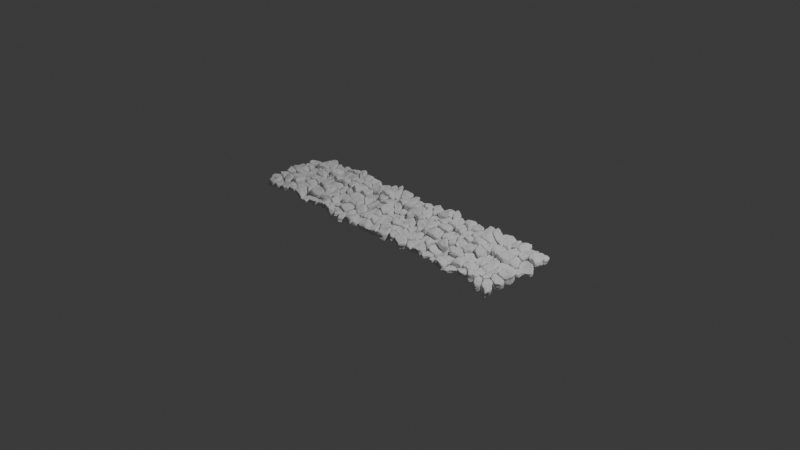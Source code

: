 # Source: MoProceduralRocks.blend  (saved by Blender 4.5.91; exported with 4.5.12 LTS)
import bpy
from mathutils import Matrix  # noqa: F401  (used for matrix-valued properties, if any)

bpy.ops.wm.read_factory_settings(use_empty=True)
scene = bpy.context.scene
scene.name = 'Scene'

# ---- collections
col_collection = bpy.data.collections.new('Collection'); scene.collection.children.link(col_collection)

# ---- materials (node trees are filled in below, after node groups)
mat_material = bpy.data.materials.new('Material')
mat_material.alpha_threshold = 0.0
mat_material.roughness = 0.5
mat_material.line_color = (0.0, 0.0, 0.0, 1.0)

# ---- node groups
ng_geometry_nodes = bpy.data.node_groups.new('Geometry Nodes', 'GeometryNodeTree')
_s = ng_geometry_nodes.interface.new_socket(name='Geometry', in_out='OUTPUT', socket_type='NodeSocketGeometry')
_s = ng_geometry_nodes.interface.new_socket(name='Geometry', in_out='INPUT', socket_type='NodeSocketGeometry')
ng_geometry_nodes.is_modifier = True
_N = ng_geometry_nodes.nodes; _L = ng_geometry_nodes.links
n0 = _N.new('NodeGroupOutput'); n0.name = 'Group Output'; n0.location = (2746, 23)
n1 = _N.new('GeometryNodeMeshGrid'); n1.name = 'Grid'; n1.location = (-378, 132)
n2 = _N.new('FunctionNodeInputInt'); n2.name = 'Integer'; n2.location = (-847, -94)
n2.integer = 9
n2.outputs[0].default_value = 0
n3 = _N.new('GeometryNodeTriangulate'); n3.name = 'Triangulate'; n3.location = (49, 66)
n4 = _N.new('GeometryNodeDualMesh'); n4.name = 'Dual Mesh'; n4.location = (279, 20)
n5 = _N.new('FunctionNodeRandomValue'); n5.name = 'Random Value'; n5.location = (-189, 154)
n5.data_type = 'BOOLEAN'
n5.inputs[6].default_value = 0.48
n6 = _N.new('GeometryNodeExtrudeMesh'); n6.name = 'Extrude Mesh'; n6.location = (1540, 48)
n7 = _N.new('GeometryNodeScaleElements'); n7.name = 'Scale Elements'; n7.location = (1125, 10)
n7.inputs[2].default_value = 0.95
n8 = _N.new('GeometryNodeSplitEdges'); n8.name = 'Split Edges'; n8.location = (945, -18)
n9 = _N.new('FunctionNodeRandomValue'); n9.name = 'Random Value.001'; n9.location = (1286, 98)
n9.inputs[2].default_value = 0.02
n9.inputs[3].default_value = 0.08
n10 = _N.new('GeometryNodeSubdivisionSurface'); n10.name = 'Subdivision Surface'; n10.location = (1828, 28)
n10.inputs[1].default_value = 3
n10.inputs[2].default_value = 0.35
n11 = _N.new('GeometryNodeSetPosition'); n11.name = 'Set Position'; n11.location = (2462, 26)
n12 = _N.new('ShaderNodeTexNoise'); n12.name = 'Noise Texture'; n12.location = (1824, -179)
n12.inputs[2].default_value = 4.95
n12.inputs[3].default_value = 6.0
n13 = _N.new('ShaderNodeVectorMath'); n13.name = 'Vector Math'; n13.location = (2102, -146)
n13.operation = 'SUBTRACT'
n13.inputs[1].default_value = (0.5, 0.5, 0.5)
n14 = _N.new('ShaderNodeVectorMath'); n14.name = 'Vector Math.001'; n14.location = (2282, -106)
n14.operation = 'SCALE'
n14.inputs[3].default_value = 0.13
n15 = _N.new('GeometryNodeSetPosition'); n15.name = 'Set Position.001'; n15.location = (541, -3)
n16 = _N.new('ShaderNodeTexNoise'); n16.name = 'Noise Texture.001'; n16.location = (-365, -325)
n16.inputs[3].default_value = 3.0
n17 = _N.new('ShaderNodeVectorMath'); n17.name = 'Vector Math.002'; n17.location = (-158, -293)
n17.operation = 'SUBTRACT'
n17.inputs[1].default_value = (0.5, 0.5, 0.5)
n18 = _N.new('ShaderNodeVectorMath'); n18.name = 'Vector Math.003'; n18.location = (224, -254)
n18.operation = 'SCALE'
n18.inputs[3].default_value = 0.15
n19 = _N.new('ShaderNodeVectorMath'); n19.name = 'Vector Math.004'; n19.location = (34, -286)
n19.operation = 'MULTIPLY'
n19.inputs[1].default_value = (1.0, 1.0, 0.5)
n20 = _N.new('ShaderNodeValue'); n20.name = 'Value'; n20.location = (-850, 29)
n20.outputs[0].default_value = 3.4
n21 = _N.new('ShaderNodeMath'); n21.name = 'Math'; n21.location = (-543, -49)
n21.operation = 'MULTIPLY'
_L.new(n11.outputs[0], n0.inputs[0])
_L.new(n21.outputs[0], n1.inputs[2])
_L.new(n2.outputs[0], n1.inputs[3])
_L.new(n1.outputs[0], n3.inputs[0])
_L.new(n3.outputs[0], n4.inputs[0])
_L.new(n5.outputs[3], n3.inputs[1])
_L.new(n7.outputs[0], n6.inputs[0])
_L.new(n8.outputs[0], n7.inputs[0])
_L.new(n15.outputs[0], n8.inputs[0])
_L.new(n9.outputs[1], n6.inputs[3])
_L.new(n6.outputs[0], n10.inputs[0])
_L.new(n10.outputs[0], n11.inputs[0])
_L.new(n14.outputs[0], n11.inputs[3])
_L.new(n12.outputs[1], n13.inputs[0])
_L.new(n13.outputs[0], n14.inputs[0])
_L.new(n16.outputs[1], n17.inputs[0])
_L.new(n19.outputs[0], n18.inputs[0])
_L.new(n4.outputs[0], n15.inputs[0])
_L.new(n18.outputs[0], n15.inputs[3])
_L.new(n17.outputs[0], n19.inputs[0])
_L.new(n20.outputs[0], n1.inputs[0])
_L.new(n2.outputs[0], n21.inputs[0])
_L.new(n20.outputs[0], n21.inputs[1])
n0.is_active_output = True

# ---- material node trees
mat_material.use_nodes = True; mat_material.node_tree.nodes.clear()
_N = mat_material.node_tree.nodes; _L = mat_material.node_tree.links
n0 = _N.new('ShaderNodeOutputMaterial'); n0.name = 'Material Output'; n0.location = (200, 100)
n1 = _N.new('ShaderNodeBsdfPrincipled'); n1.name = 'Principled BSDF'; n1.location = (-200, 100)
n1.inputs[3].default_value = 1.45
_L.new(n1.outputs[0], n0.inputs[0])
n0.is_active_output = True

# ---- world
world_world = bpy.data.worlds.new('World'); scene.world = world_world
world_world.use_nodes = True; world_world.node_tree.nodes.clear()
_N = world_world.node_tree.nodes; _L = world_world.node_tree.links
n0 = _N.new('ShaderNodeOutputWorld'); n0.name = 'World Output'; n0.location = (200, 100)
n1 = _N.new('ShaderNodeBackground'); n1.name = 'Background'; n1.location = (-200, 100)
n1.inputs[0].default_value = (0.05088, 0.05088, 0.05088, 1.0)
_L.new(n1.outputs[0], n0.inputs[0])
n0.is_active_output = True
world_world.color = (0.05088, 0.05088, 0.05088)
world_world.sun_shadow_jitter_overblur = 0.0

# ---- cameras
cam_camera = bpy.data.cameras.new('Camera')
cam_camera.clip_end = 100.0
cam_camera.ortho_scale = 7.314

# ---- lights
light_light = bpy.data.lights.new('Light', 'POINT')
light_light.energy = 1000.0
light_light.shadow_soft_size = 0.1

# ---- meshes
me_cube = bpy.data.meshes.new('Cube')
me_cube.from_pydata([(1.0, 1.0, 1.0), (1.0, 1.0, -1.0), (1.0, -1.0, 1.0), (1.0, -1.0, -1.0), (-1.0, 1.0, 1.0), (-1.0, 1.0, -1.0), (-1.0, -1.0, 1.0), (-1.0, -1.0, -1.0)], [], [(0, 4, 6, 2), (3, 2, 6, 7), (7, 6, 4, 5), (5, 1, 3, 7), (1, 0, 2, 3), (5, 4, 0, 1)])
_uv = me_cube.uv_layers.new(name='UVMap')
_uv.uv.foreach_set('vector', [0.625, 0.5, 0.875, 0.5, 0.875, 0.75, 0.625, 0.75, 0.375, 0.75, 0.625, 0.75, 0.625, 1.0, 0.375, 1.0, 0.375, 0.0, 0.625, 0.0, 0.625, 0.25, 0.375, 0.25, 0.125, 0.5, 0.375, 0.5, 0.375, 0.75, 0.125, 0.75, 0.375, 0.5, 0.625, 0.5, 0.625, 0.75, 0.375, 0.75, 0.375, 0.25, 0.625, 0.25, 0.625, 0.5, 0.375, 0.5])
me_cube.materials.append(mat_material)
me_cube.use_mirror_vertex_groups = False
me_cube.update()

# ---- objects
ob_cube = bpy.data.objects.new('Cube', me_cube)
ob_light = bpy.data.objects.new('Light', light_light)
ob_camera = bpy.data.objects.new('Camera', cam_camera)

# ---- transforms, parenting, visibility, modifiers, constraints
ob_cube.location = (0.0, 0.0, 0.0)
ob_cube.lock_rotations_4d = False
ob_cube.empty_display_type = 'ARROWS'
ob_cube.lineart.crease_threshold = 0.0
_m = ob_cube.modifiers.new('GeometryNodes', 'NODES')
_m.node_group = ng_geometry_nodes
ob_light.location = (4.076, 1.005, 5.904)
ob_light.rotation_euler = (0.6503, 0.05522, 1.866)
ob_light.lock_rotations_4d = False
ob_light.empty_display_type = 'ARROWS'
ob_light.color = (0.0, 0.0, 0.0, 0.0)
ob_light.lineart.crease_threshold = 0.0
ob_camera.location = (7.359, -6.926, 4.958)
ob_camera.rotation_euler = (1.109, 0.0, 0.8149)
ob_camera.lock_rotations_4d = False
ob_camera.empty_display_type = 'ARROWS'
ob_camera.color = (0.0, 0.0, 0.0, 0.0)
ob_camera.display_type = 'WIRE'
ob_camera.lineart.crease_threshold = 0.0

# ---- collection membership
col_collection.objects.link(ob_cube)
col_collection.objects.link(ob_light)
col_collection.objects.link(ob_camera)

# ---- scene / render settings (as saved in the file)
scene.camera = ob_camera
scene.frame_start = 1; scene.frame_end = 250; scene.frame_set(1)
scene.render.engine = 'BLENDER_EEVEE_NEXT'
bpy.context.view_layer.update()
